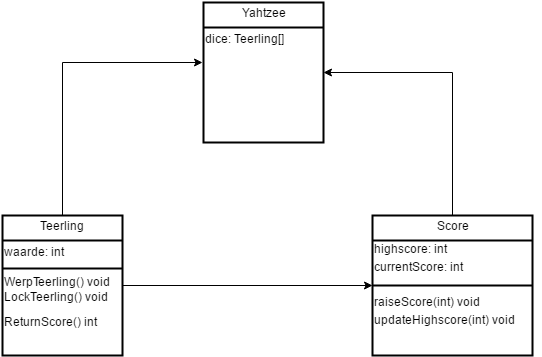

The diagram above was exported from draw.io. Its source (the exported page's mxGraphModel, read from the mxfile embedded in the PNG):
<mxGraphModel dx="1430" dy="799" grid="1" gridSize="10" guides="1" tooltips="1" connect="1" arrows="1" fold="1" page="1" pageScale="1" pageWidth="826" pageHeight="1169" background="#ffffff" math="0" shadow="0">
  <root>
    <mxCell id="0" />
    <mxCell id="1" parent="0" />
    <mxCell id="20" style="edgeStyle=orthogonalEdgeStyle;rounded=0;html=1;exitX=1;exitY=0.5;entryX=0;entryY=0.5;entryPerimeter=0;jettySize=auto;orthogonalLoop=1;" edge="1" parent="1" source="2" target="16">
      <mxGeometry relative="1" as="geometry" />
    </mxCell>
    <mxCell id="2" value="" style="whiteSpace=wrap;html=1;strokeColor=#000000;strokeWidth=2;fillColor=#ffffff;" vertex="1" parent="1">
      <mxGeometry x="169" y="253" width="120" height="140" as="geometry" />
    </mxCell>
    <mxCell id="38" style="edgeStyle=orthogonalEdgeStyle;rounded=0;html=1;exitX=0.5;exitY=0;entryX=-0.008;entryY=0.429;entryPerimeter=0;jettySize=auto;orthogonalLoop=1;" edge="1" parent="1" source="3" target="27">
      <mxGeometry relative="1" as="geometry" />
    </mxCell>
    <mxCell id="3" value="Teerling" style="text;html=1;strokeColor=none;fillColor=none;align=center;verticalAlign=middle;whiteSpace=wrap;" vertex="1" parent="1">
      <mxGeometry x="169" y="253" width="120" height="20" as="geometry" />
    </mxCell>
    <mxCell id="4" value="" style="line;strokeWidth=2;html=1;fillColor=#76A3FC;" vertex="1" parent="1">
      <mxGeometry x="169" y="273" width="120" height="10" as="geometry" />
    </mxCell>
    <mxCell id="8" value="" style="whiteSpace=wrap;html=1;strokeColor=#000000;strokeWidth=2;fillColor=#ffffff;" vertex="1" parent="1">
      <mxGeometry x="539" y="253" width="160" height="140" as="geometry" />
    </mxCell>
    <mxCell id="39" style="edgeStyle=orthogonalEdgeStyle;rounded=0;html=1;exitX=0.5;exitY=0;entryX=1;entryY=0.5;jettySize=auto;orthogonalLoop=1;" edge="1" parent="1" source="9" target="27">
      <mxGeometry relative="1" as="geometry" />
    </mxCell>
    <mxCell id="9" value="Score" style="text;html=1;strokeColor=none;fillColor=none;align=center;verticalAlign=middle;whiteSpace=wrap;" vertex="1" parent="1">
      <mxGeometry x="539" y="253" width="160" height="20" as="geometry" />
    </mxCell>
    <mxCell id="10" value="" style="line;strokeWidth=2;html=1;fillColor=#76A3FC;" vertex="1" parent="1">
      <mxGeometry x="539" y="273" width="160" height="10" as="geometry" />
    </mxCell>
    <mxCell id="13" value="&lt;div style=&quot;text-align: left&quot;&gt;highscore: int&lt;/div&gt;" style="text;html=1;strokeColor=none;fillColor=none;align=left;verticalAlign=middle;whiteSpace=wrap;" vertex="1" parent="1">
      <mxGeometry x="539" y="278" width="120" height="15" as="geometry" />
    </mxCell>
    <mxCell id="14" value="&lt;div style=&quot;text-align: left&quot;&gt;currentScore: int&lt;/div&gt;" style="text;html=1;strokeColor=none;fillColor=none;align=left;verticalAlign=middle;whiteSpace=wrap;" vertex="1" parent="1">
      <mxGeometry x="539" y="296" width="120" height="15" as="geometry" />
    </mxCell>
    <mxCell id="16" value="" style="line;strokeWidth=2;html=1;fillColor=#76A3FC;" vertex="1" parent="1">
      <mxGeometry x="539" y="318" width="160" height="10" as="geometry" />
    </mxCell>
    <mxCell id="17" value="&lt;div style=&quot;text-align: left&quot;&gt;raiseScore(int) void&lt;/div&gt;" style="text;html=1;strokeColor=none;fillColor=none;align=left;verticalAlign=middle;whiteSpace=wrap;" vertex="1" parent="1">
      <mxGeometry x="539" y="331" width="120" height="15" as="geometry" />
    </mxCell>
    <mxCell id="18" value="&lt;div style=&quot;text-align: left&quot;&gt;updateHighscore(int) void&lt;/div&gt;" style="text;html=1;strokeColor=none;fillColor=none;align=left;verticalAlign=middle;whiteSpace=wrap;" vertex="1" parent="1">
      <mxGeometry x="539" y="349" width="150" height="15" as="geometry" />
    </mxCell>
    <mxCell id="19" style="edgeStyle=orthogonalEdgeStyle;rounded=0;html=1;exitX=1;exitY=0.75;entryX=1;entryY=0.75;jettySize=auto;orthogonalLoop=1;" edge="1" parent="1" source="9" target="9">
      <mxGeometry relative="1" as="geometry" />
    </mxCell>
    <mxCell id="21" value="&lt;div style=&quot;text-align: left&quot;&gt;waarde: int&lt;/div&gt;" style="text;html=1;strokeColor=none;fillColor=none;align=left;verticalAlign=middle;whiteSpace=wrap;" vertex="1" parent="1">
      <mxGeometry x="169" y="281" width="120" height="15" as="geometry" />
    </mxCell>
    <mxCell id="22" value="" style="line;strokeWidth=2;html=1;fillColor=#76A3FC;" vertex="1" parent="1">
      <mxGeometry x="169" y="301" width="120" height="10" as="geometry" />
    </mxCell>
    <mxCell id="23" style="edgeStyle=orthogonalEdgeStyle;rounded=0;html=1;exitX=0.25;exitY=1;entryX=0.25;entryY=1;jettySize=auto;orthogonalLoop=1;" edge="1" parent="1" source="21" target="21">
      <mxGeometry relative="1" as="geometry" />
    </mxCell>
    <mxCell id="24" value="&lt;div style=&quot;text-align: left&quot;&gt;WerpTeerling() void&lt;/div&gt;" style="text;html=1;strokeColor=none;fillColor=none;align=left;verticalAlign=middle;whiteSpace=wrap;" vertex="1" parent="1">
      <mxGeometry x="169" y="311" width="120" height="15" as="geometry" />
    </mxCell>
    <mxCell id="25" value="&lt;div style=&quot;text-align: left&quot;&gt;LockTeerling() void&lt;/div&gt;" style="text;html=1;strokeColor=none;fillColor=none;align=left;verticalAlign=middle;whiteSpace=wrap;" vertex="1" parent="1">
      <mxGeometry x="169" y="326" width="120" height="15" as="geometry" />
    </mxCell>
    <mxCell id="26" value="&lt;div style=&quot;text-align: left&quot;&gt;ReturnScore() int&lt;/div&gt;" style="text;html=1;strokeColor=none;fillColor=none;align=left;verticalAlign=middle;whiteSpace=wrap;" vertex="1" parent="1">
      <mxGeometry x="169" y="351" width="120" height="15" as="geometry" />
    </mxCell>
    <mxCell id="27" value="" style="whiteSpace=wrap;html=1;strokeColor=#000000;strokeWidth=2;fillColor=#ffffff;" vertex="1" parent="1">
      <mxGeometry x="370" y="40" width="120" height="140" as="geometry" />
    </mxCell>
    <mxCell id="28" value="Yahtzee" style="text;html=1;strokeColor=none;fillColor=none;align=center;verticalAlign=middle;whiteSpace=wrap;" vertex="1" parent="1">
      <mxGeometry x="370" y="40" width="120" height="20" as="geometry" />
    </mxCell>
    <mxCell id="29" value="" style="line;strokeWidth=2;html=1;fillColor=#76A3FC;" vertex="1" parent="1">
      <mxGeometry x="370" y="60" width="120" height="10" as="geometry" />
    </mxCell>
    <mxCell id="30" value="&lt;div style=&quot;text-align: left&quot;&gt;dice: Teerling[]&lt;/div&gt;" style="text;html=1;strokeColor=none;fillColor=none;align=left;verticalAlign=middle;whiteSpace=wrap;" vertex="1" parent="1">
      <mxGeometry x="370" y="68" width="120" height="15" as="geometry" />
    </mxCell>
    <mxCell id="32" style="edgeStyle=orthogonalEdgeStyle;rounded=0;html=1;exitX=0.25;exitY=1;entryX=0.25;entryY=1;jettySize=auto;orthogonalLoop=1;" edge="1" source="30" target="30" parent="1">
      <mxGeometry x="400" y="83" as="geometry" />
    </mxCell>
  </root>
</mxGraphModel>